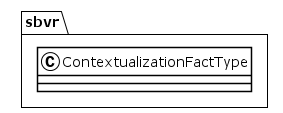

The diagram above was rendered by PlantUML. Its source (embedded in the PNG):
@startuml
!theme plain
package sbvr {
class ContextualizationFactType {
}
}
@enduml